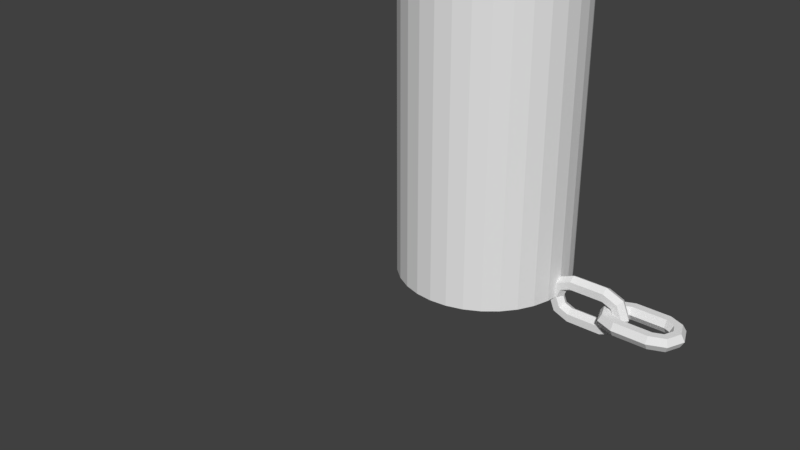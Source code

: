 # Source: cerco01.blend  (saved by Blender 2.79.0; exported with 4.5.12 LTS)
import bpy
from mathutils import Matrix  # noqa: F401  (used for matrix-valued properties, if any)

bpy.ops.wm.read_factory_settings(use_empty=True)
scene = bpy.context.scene
scene.name = 'Scene'

# ---- collections
col_collection_1 = bpy.data.collections.new('Collection 1'); scene.collection.children.link(col_collection_1)

# ---- world
world_world = bpy.data.worlds.new('World'); scene.world = world_world
world_world.color = (0.05088, 0.05088, 0.05088)
world_world.use_sun_shadow = False
world_world.sun_shadow_jitter_overblur = 0.0
world_world.cycles.sampling_method = 'MANUAL'

# ---- meshes
me_torus_002 = bpy.data.meshes.new('Torus.002')
me_torus_002.from_pydata([(1.45, -1.0, 0.0), (1.225, -1.0, 0.3897), (0.775, -1.0, 0.3897), (0.55, -1.0, 5.511e-17), (0.775, -1.0, -0.3897), (1.225, -1.0, -0.3897), (-1.45, -1.0, 0.0), (-1.225, -1.0, 0.3897), (-0.775, -1.0, 0.3897), (-0.55, -1.0, 5.511e-17), (-0.775, -1.0, -0.3897), (-1.225, -1.0, -0.3897), (-1.025, -2.025, 0.0), (-0.8662, -1.866, 0.3897), (-0.548, -1.548, 0.3897), (-0.3889, -1.389, 5.511e-17), (-0.548, -1.548, -0.3897), (-0.8662, -1.866, -0.3897), (1.095e-07, -2.45, 0.0), (9.248e-08, -2.225, 0.3897), (5.851e-08, -1.775, 0.3897), (4.152e-08, -1.55, 5.511e-17), (5.851e-08, -1.775, -0.3897), (9.248e-08, -2.225, -0.3897), (1.025, -2.025, 0.0), (0.8662, -1.866, 0.3897), (0.548, -1.548, 0.3897), (0.3889, -1.389, 5.511e-17), (0.548, -1.548, -0.3897), (0.8662, -1.866, -0.3897), (1.45, 1.0, 0.0), (1.225, 1.0, 0.3897), (0.775, 1.0, 0.3897), (0.55, 1.0, 5.511e-17), (0.775, 1.0, -0.3897), (1.225, 1.0, -0.3897), (1.025, 2.025, 0.0), (0.8662, 1.866, 0.3897), (0.548, 1.548, 0.3897), (0.3889, 1.389, 5.511e-17), (0.548, 1.548, -0.3897), (0.8662, 1.866, -0.3897), (1.095e-07, 2.45, 0.0), (9.248e-08, 2.225, 0.3897), (5.851e-08, 1.775, 0.3897), (4.152e-08, 1.55, 5.511e-17), (5.851e-08, 1.775, -0.3897), (9.248e-08, 2.225, -0.3897), (-1.025, 2.025, 0.0), (-0.8662, 1.866, 0.3897), (-0.548, 1.548, 0.3897), (-0.3889, 1.389, 5.511e-17), (-0.548, 1.548, -0.3897), (-0.8662, 1.866, -0.3897), (-1.45, 1.0, 0.0), (-1.225, 1.0, 0.3897), (-0.775, 1.0, 0.3897), (-0.55, 1.0, 5.511e-17), (-0.775, 1.0, -0.3897), (-1.225, 1.0, -0.3897)], [], [(8, 56, 55, 7), (9, 57, 56, 8), (10, 58, 57, 9), (11, 59, 58, 10), (6, 54, 59, 11), (7, 55, 54, 6), (2, 32, 33, 3), (1, 31, 32, 2), (0, 30, 31, 1), (5, 35, 30, 0), (4, 34, 35, 5), (3, 33, 34, 4), (6, 12, 13, 7), (7, 13, 14, 8), (8, 14, 15, 9), (9, 15, 16, 10), (10, 16, 17, 11), (11, 17, 12, 6), (12, 18, 19, 13), (13, 19, 20, 14), (14, 20, 21, 15), (15, 21, 22, 16), (16, 22, 23, 17), (17, 23, 18, 12), (18, 24, 25, 19), (19, 25, 26, 20), (20, 26, 27, 21), (21, 27, 28, 22), (22, 28, 29, 23), (23, 29, 24, 18), (24, 0, 1, 25), (25, 1, 2, 26), (26, 2, 3, 27), (27, 3, 4, 28), (28, 4, 5, 29), (29, 5, 0, 24), (30, 36, 37, 31), (31, 37, 38, 32), (32, 38, 39, 33), (33, 39, 40, 34), (34, 40, 41, 35), (35, 41, 36, 30), (36, 42, 43, 37), (37, 43, 44, 38), (38, 44, 45, 39), (39, 45, 46, 40), (40, 46, 47, 41), (41, 47, 42, 36), (42, 48, 49, 43), (43, 49, 50, 44), (44, 50, 51, 45), (45, 51, 52, 46), (46, 52, 53, 47), (47, 53, 48, 42), (48, 54, 55, 49), (49, 55, 56, 50), (50, 56, 57, 51), (51, 57, 58, 52), (52, 58, 59, 53), (53, 59, 54, 48)])
me_torus_002.use_remesh_preserve_volume = False
me_torus_002.use_remesh_preserve_attributes = False
me_torus_002.use_mirror_vertex_groups = False
me_torus_002.update()
me_torus_001 = bpy.data.meshes.new('Torus.001')
me_torus_001.from_pydata([(1.25, 0.0, 0.0), (1.177, 0.0, 0.1768), (1.0, 0.0, 0.25), (0.8232, 0.0, 0.1768), (0.75, 0.0, 3.062e-17), (0.8232, 0.0, -0.1768), (1.0, 0.0, -0.25), (1.177, 0.0, -0.1768), (1.083, 0.625, 0.0), (1.019, 0.5884, 0.1768), (0.866, 0.5, 0.25), (0.7129, 0.4116, 0.1768), (0.6495, 0.375, 3.062e-17), (0.7129, 0.4116, -0.1768), (0.866, 0.5, -0.25), (1.019, 0.5884, -0.1768), (0.625, 1.083, 0.0), (0.5884, 1.019, 0.1768), (0.5, 0.866, 0.25), (0.4116, 0.7129, 0.1768), (0.375, 0.6495, 3.062e-17), (0.4116, 0.7129, -0.1768), (0.5, 0.866, -0.25), (0.5884, 1.019, -0.1768), (9.437e-08, 1.25, 0.0), (8.884e-08, 1.177, 0.1768), (7.55e-08, 1.0, 0.25), (6.215e-08, 0.8232, 0.1768), (5.662e-08, 0.75, 3.062e-17), (6.215e-08, 0.8232, -0.1768), (7.55e-08, 1.0, -0.25), (8.884e-08, 1.177, -0.1768), (-0.7346, 1.046, 6.633e-10), (-0.698, 0.9825, 0.1768), (-0.6096, 0.8294, 0.25), (-0.5213, 0.6763, 0.1768), (-0.4846, 0.6129, 6.633e-10), (-0.5213, 0.6763, -0.1768), (-0.6096, 0.8294, -0.25), (-0.698, 0.9825, -0.1768), (-1.103, 0.6185, -9.495e-11), (-1.043, 0.5764, 0.1768), (-0.8986, 0.4747, 0.25), (-0.754, 0.373, 0.1768), (-0.6941, 0.3309, -2.498e-09), (-0.754, 0.373, -0.1768), (-0.8986, 0.4747, -0.25), (-1.043, 0.5764, -0.1768), (-1.019, -0.7456, -1.265e-08), (-0.9555, -0.709, 0.1768), (-0.8024, -0.6206, 0.25), (-0.6494, -0.5322, 0.1768), (-0.5859, -0.4956, -1.265e-08), (-0.6494, -0.5322, -0.1768), (-0.8024, -0.6206, -0.25), (-0.9555, -0.709, -0.1768), (-0.625, -1.083, 0.0), (-0.5884, -1.019, 0.1768), (-0.5, -0.866, 0.25), (-0.4116, -0.7129, 0.1768), (-0.375, -0.6495, 3.062e-17), (-0.4116, -0.7129, -0.1768), (-0.5, -0.866, -0.25), (-0.5884, -1.019, -0.1768), (9.437e-08, -1.25, 0.0), (8.884e-08, -1.177, 0.1768), (7.55e-08, -1.0, 0.25), (6.215e-08, -0.8232, 0.1768), (5.662e-08, -0.75, 3.062e-17), (6.215e-08, -0.8232, -0.1768), (7.55e-08, -1.0, -0.25), (8.884e-08, -1.177, -0.1768), (0.625, -1.083, 0.0), (0.5884, -1.019, 0.1768), (0.5, -0.866, 0.25), (0.4116, -0.7129, 0.1768), (0.375, -0.6495, 3.062e-17), (0.4116, -0.7129, -0.1768), (0.5, -0.866, -0.25), (0.5884, -1.019, -0.1768), (1.083, -0.625, 0.0), (1.019, -0.5884, 0.1768), (0.866, -0.5, 0.25), (0.7129, -0.4116, 0.1768), (0.6495, -0.375, 3.062e-17), (0.7129, -0.4116, -0.1768), (0.866, -0.5, -0.25), (1.019, -0.5884, -0.1768), (-1.083, -0.5663, 5.844e-09), (-1.016, -0.5485, 0.169), (-0.852, -0.5055, 0.2391), (-0.6886, -0.4625, 0.169), (-0.6209, -0.4447, -5.945e-09), (-0.6886, -0.4625, -0.169), (-0.852, -0.5055, -0.2391), (-1.016, -0.5485, -0.169)], [], [(0, 8, 9, 1), (1, 9, 10, 2), (2, 10, 11, 3), (3, 11, 12, 4), (4, 12, 13, 5), (5, 13, 14, 6), (6, 14, 15, 7), (7, 15, 8, 0), (8, 16, 17, 9), (9, 17, 18, 10), (10, 18, 19, 11), (11, 19, 20, 12), (12, 20, 21, 13), (13, 21, 22, 14), (14, 22, 23, 15), (15, 23, 16, 8), (16, 24, 25, 17), (17, 25, 26, 18), (18, 26, 27, 19), (19, 27, 28, 20), (20, 28, 29, 21), (21, 29, 30, 22), (22, 30, 31, 23), (23, 31, 24, 16), (24, 32, 33, 25), (25, 33, 34, 26), (26, 34, 35, 27), (27, 35, 36, 28), (28, 36, 37, 29), (29, 37, 38, 30), (30, 38, 39, 31), (31, 39, 32, 24), (32, 40, 41, 33), (33, 41, 42, 34), (34, 42, 43, 35), (35, 43, 44, 36), (36, 44, 45, 37), (37, 45, 46, 38), (38, 46, 47, 39), (39, 47, 40, 32), (48, 56, 57, 49), (49, 57, 58, 50), (50, 58, 59, 51), (51, 59, 60, 52), (52, 60, 61, 53), (53, 61, 62, 54), (54, 62, 63, 55), (55, 63, 56, 48), (56, 64, 65, 57), (57, 65, 66, 58), (58, 66, 67, 59), (59, 67, 68, 60), (60, 68, 69, 61), (61, 69, 70, 62), (62, 70, 71, 63), (63, 71, 64, 56), (64, 72, 73, 65), (65, 73, 74, 66), (66, 74, 75, 67), (67, 75, 76, 68), (68, 76, 77, 69), (69, 77, 78, 70), (70, 78, 79, 71), (71, 79, 72, 64), (72, 80, 81, 73), (73, 81, 82, 74), (74, 82, 83, 75), (75, 83, 84, 76), (76, 84, 85, 77), (77, 85, 86, 78), (78, 86, 87, 79), (79, 87, 80, 72), (80, 0, 1, 81), (81, 1, 2, 82), (82, 2, 3, 83), (83, 3, 4, 84), (84, 4, 5, 85), (85, 5, 6, 86), (86, 6, 7, 87), (87, 7, 0, 80), (50, 51, 91, 90), (54, 55, 95, 94), (48, 49, 89, 88), (53, 54, 94, 93), (55, 48, 88, 95), (51, 52, 92, 91), (49, 50, 90, 89), (52, 53, 93, 92)])
me_torus_001.use_remesh_preserve_volume = False
me_torus_001.use_remesh_preserve_attributes = False
me_torus_001.use_mirror_vertex_groups = False
me_torus_001.update()
me_torus = bpy.data.meshes.new('Torus')
me_torus.from_pydata([(1.25, 0.0, 0.0), (1.177, 0.0, 0.1768), (1.0, 0.0, 0.25), (0.8232, 0.0, 0.1768), (0.75, 0.0, 3.062e-17), (0.8232, 0.0, -0.1768), (1.0, 0.0, -0.25), (1.177, 0.0, -0.1768), (1.083, 0.625, 0.0), (1.019, 0.5884, 0.1768), (0.866, 0.5, 0.25), (0.7129, 0.4116, 0.1768), (0.6495, 0.375, 3.062e-17), (0.7129, 0.4116, -0.1768), (0.866, 0.5, -0.25), (1.019, 0.5884, -0.1768), (0.625, 1.083, 0.0), (0.5884, 1.019, 0.1768), (0.5, 0.866, 0.25), (0.4116, 0.7129, 0.1768), (0.375, 0.6495, 3.062e-17), (0.4116, 0.7129, -0.1768), (0.5, 0.866, -0.25), (0.5884, 1.019, -0.1768), (9.437e-08, 1.25, 0.0), (8.884e-08, 1.177, 0.1768), (7.55e-08, 1.0, 0.25), (6.215e-08, 0.8232, 0.1768), (5.662e-08, 0.75, 3.062e-17), (6.215e-08, 0.8232, -0.1768), (7.55e-08, 1.0, -0.25), (8.884e-08, 1.177, -0.1768), (-0.7346, 1.046, 6.633e-10), (-0.698, 0.9825, 0.1768), (-0.6096, 0.8294, 0.25), (-0.5213, 0.6763, 0.1768), (-0.4846, 0.6129, 6.633e-10), (-0.5213, 0.6763, -0.1768), (-0.6096, 0.8294, -0.25), (-0.698, 0.9825, -0.1768), (-1.103, 0.6185, -9.495e-11), (-1.043, 0.5764, 0.1768), (-0.8986, 0.4747, 0.25), (-0.754, 0.373, 0.1768), (-0.6941, 0.3309, -2.498e-09), (-0.754, 0.373, -0.1768), (-0.8986, 0.4747, -0.25), (-1.043, 0.5764, -0.1768), (-1.019, -0.7456, -1.265e-08), (-0.9555, -0.709, 0.1768), (-0.8024, -0.6206, 0.25), (-0.6494, -0.5322, 0.1768), (-0.5859, -0.4956, -1.265e-08), (-0.6494, -0.5322, -0.1768), (-0.8024, -0.6206, -0.25), (-0.9555, -0.709, -0.1768), (-0.625, -1.083, 0.0), (-0.5884, -1.019, 0.1768), (-0.5, -0.866, 0.25), (-0.4116, -0.7129, 0.1768), (-0.375, -0.6495, 3.062e-17), (-0.4116, -0.7129, -0.1768), (-0.5, -0.866, -0.25), (-0.5884, -1.019, -0.1768), (9.437e-08, -1.25, 0.0), (8.884e-08, -1.177, 0.1768), (7.55e-08, -1.0, 0.25), (6.215e-08, -0.8232, 0.1768), (5.662e-08, -0.75, 3.062e-17), (6.215e-08, -0.8232, -0.1768), (7.55e-08, -1.0, -0.25), (8.884e-08, -1.177, -0.1768), (0.625, -1.083, 0.0), (0.5884, -1.019, 0.1768), (0.5, -0.866, 0.25), (0.4116, -0.7129, 0.1768), (0.375, -0.6495, 3.062e-17), (0.4116, -0.7129, -0.1768), (0.5, -0.866, -0.25), (0.5884, -1.019, -0.1768), (1.083, -0.625, 0.0), (1.019, -0.5884, 0.1768), (0.866, -0.5, 0.25), (0.7129, -0.4116, 0.1768), (0.6495, -0.375, 3.062e-17), (0.7129, -0.4116, -0.1768), (0.866, -0.5, -0.25), (1.019, -0.5884, -0.1768), (-1.083, -0.5663, 5.844e-09), (-1.016, -0.5485, 0.169), (-0.852, -0.5055, 0.2391), (-0.6886, -0.4625, 0.169), (-0.6209, -0.4447, -5.945e-09), (-0.6886, -0.4625, -0.169), (-0.852, -0.5055, -0.2391), (-1.016, -0.5485, -0.169)], [], [(0, 8, 9, 1), (1, 9, 10, 2), (2, 10, 11, 3), (3, 11, 12, 4), (4, 12, 13, 5), (5, 13, 14, 6), (6, 14, 15, 7), (7, 15, 8, 0), (8, 16, 17, 9), (9, 17, 18, 10), (10, 18, 19, 11), (11, 19, 20, 12), (12, 20, 21, 13), (13, 21, 22, 14), (14, 22, 23, 15), (15, 23, 16, 8), (16, 24, 25, 17), (17, 25, 26, 18), (18, 26, 27, 19), (19, 27, 28, 20), (20, 28, 29, 21), (21, 29, 30, 22), (22, 30, 31, 23), (23, 31, 24, 16), (24, 32, 33, 25), (25, 33, 34, 26), (26, 34, 35, 27), (27, 35, 36, 28), (28, 36, 37, 29), (29, 37, 38, 30), (30, 38, 39, 31), (31, 39, 32, 24), (32, 40, 41, 33), (33, 41, 42, 34), (34, 42, 43, 35), (35, 43, 44, 36), (36, 44, 45, 37), (37, 45, 46, 38), (38, 46, 47, 39), (39, 47, 40, 32), (48, 56, 57, 49), (49, 57, 58, 50), (50, 58, 59, 51), (51, 59, 60, 52), (52, 60, 61, 53), (53, 61, 62, 54), (54, 62, 63, 55), (55, 63, 56, 48), (56, 64, 65, 57), (57, 65, 66, 58), (58, 66, 67, 59), (59, 67, 68, 60), (60, 68, 69, 61), (61, 69, 70, 62), (62, 70, 71, 63), (63, 71, 64, 56), (64, 72, 73, 65), (65, 73, 74, 66), (66, 74, 75, 67), (67, 75, 76, 68), (68, 76, 77, 69), (69, 77, 78, 70), (70, 78, 79, 71), (71, 79, 72, 64), (72, 80, 81, 73), (73, 81, 82, 74), (74, 82, 83, 75), (75, 83, 84, 76), (76, 84, 85, 77), (77, 85, 86, 78), (78, 86, 87, 79), (79, 87, 80, 72), (80, 0, 1, 81), (81, 1, 2, 82), (82, 2, 3, 83), (83, 3, 4, 84), (84, 4, 5, 85), (85, 5, 6, 86), (86, 6, 7, 87), (87, 7, 0, 80), (50, 51, 91, 90), (54, 55, 95, 94), (48, 49, 89, 88), (53, 54, 94, 93), (55, 48, 88, 95), (51, 52, 92, 91), (49, 50, 90, 89), (52, 53, 93, 92)])
me_torus.use_remesh_preserve_volume = False
me_torus.use_remesh_preserve_attributes = False
me_torus.use_mirror_vertex_groups = False
me_torus.update()
me_cylinder = bpy.data.meshes.new('Cylinder')
me_cylinder.from_pydata([(0.0, 1.0, -1.0), (0.0, 1.0, 1.0), (0.1951, 0.9808, -1.0), (0.1951, 0.9808, 1.0), (0.3827, 0.9239, -1.0), (0.3827, 0.9239, 1.0), (0.5556, 0.8315, -1.0), (0.5556, 0.8315, 1.0), (0.7071, 0.7071, -1.0), (0.7071, 0.7071, 1.0), (0.8315, 0.5556, -1.0), (0.8315, 0.5556, 1.0), (0.9239, 0.3827, -1.0), (0.9239, 0.3827, 1.0), (0.9808, 0.1951, -1.0), (0.9808, 0.1951, 1.0), (1.0, 7.55e-08, -1.0), (1.0, 7.55e-08, 1.0), (0.9808, -0.1951, -1.0), (0.9808, -0.1951, 1.0), (0.9239, -0.3827, -1.0), (0.9239, -0.3827, 1.0), (0.8315, -0.5556, -1.0), (0.8315, -0.5556, 1.0), (0.7071, -0.7071, -1.0), (0.7071, -0.7071, 1.0), (0.5556, -0.8315, -1.0), (0.5556, -0.8315, 1.0), (0.3827, -0.9239, -1.0), (0.3827, -0.9239, 1.0), (0.1951, -0.9808, -1.0), (0.1951, -0.9808, 1.0), (-3.258e-07, -1.0, -1.0), (-3.258e-07, -1.0, 1.0), (-0.1951, -0.9808, -1.0), (-0.1951, -0.9808, 1.0), (-0.3827, -0.9239, -1.0), (-0.3827, -0.9239, 1.0), (-0.5556, -0.8315, -1.0), (-0.5556, -0.8315, 1.0), (-0.7071, -0.7071, -1.0), (-0.7071, -0.7071, 1.0), (-0.8315, -0.5556, -1.0), (-0.8315, -0.5556, 1.0), (-0.9239, -0.3827, -1.0), (-0.9239, -0.3827, 1.0), (-0.9808, -0.1951, -1.0), (-0.9808, -0.1951, 1.0), (-1.0, 9.656e-07, -1.0), (-1.0, 9.656e-07, 1.0), (-0.9808, 0.1951, -1.0), (-0.9808, 0.1951, 1.0), (-0.9239, 0.3827, -1.0), (-0.9239, 0.3827, 1.0), (-0.8315, 0.5556, -1.0), (-0.8315, 0.5556, 1.0), (-0.7071, 0.7071, -1.0), (-0.7071, 0.7071, 1.0), (-0.5556, 0.8315, -1.0), (-0.5556, 0.8315, 1.0), (-0.3827, 0.9239, -1.0), (-0.3827, 0.9239, 1.0), (-0.1951, 0.9808, -1.0), (-0.1951, 0.9808, 1.0), (0.2387, 1.2, 1.0), (-2.654e-08, 1.224, 1.0), (0.4682, 1.13, 1.0), (0.6798, 1.017, 1.0), (0.8652, 0.8652, 1.0), (1.017, 0.6798, 1.0), (1.13, 0.4682, 1.0), (1.2, 0.2387, 1.0), (1.224, 2.867e-08, 1.0), (1.2, -0.2387, 1.0), (1.13, -0.4682, 1.0), (1.017, -0.6798, 1.0), (0.8652, -0.8652, 1.0), (0.6798, -1.017, 1.0), (0.4682, -1.13, 1.0), (0.2387, -1.2, 1.0), (-4.252e-07, -1.224, 1.0), (-0.2387, -1.2, 1.0), (-0.4682, -1.13, 1.0), (-0.6798, -1.017, 1.0), (-0.8652, -0.8652, 1.0), (-1.017, -0.6798, 1.0), (-1.13, -0.4682, 1.0), (-1.2, -0.2387, 1.0), (-1.224, 1.118e-06, 1.0), (-1.2, 0.2387, 1.0), (-1.13, 0.4682, 1.0), (-1.017, 0.6798, 1.0), (-0.8652, 0.8652, 1.0), (-0.6798, 1.017, 1.0), (-0.4682, 1.13, 1.0), (-0.2387, 1.2, 1.0), (0.2387, 1.2, 1.04), (-1.924e-08, 1.224, 1.04), (0.4682, 1.13, 1.04), (0.6798, 1.017, 1.04), (0.8652, 0.8652, 1.04), (1.017, 0.6798, 1.04), (1.13, 0.4682, 1.04), (1.2, 0.2387, 1.04), (1.224, 2.867e-08, 1.04), (1.2, -0.2387, 1.04), (1.13, -0.4682, 1.04), (1.017, -0.6798, 1.04), (0.8652, -0.8652, 1.04), (0.6798, -1.017, 1.04), (0.4682, -1.13, 1.04), (0.2387, -1.2, 1.04), (-4.179e-07, -1.224, 1.04), (-0.2387, -1.2, 1.04), (-0.4682, -1.13, 1.04), (-0.6798, -1.017, 1.04), (-0.8652, -0.8652, 1.04), (-1.017, -0.6798, 1.04), (-1.13, -0.4682, 1.04), (-1.2, -0.2387, 1.04), (-1.224, 1.118e-06, 1.04), (-1.2, 0.2387, 1.04), (-1.13, 0.4682, 1.04), (-1.017, 0.6798, 1.04), (-0.8652, 0.8652, 1.04), (-0.6798, 1.017, 1.04), (-0.4682, 1.13, 1.04), (-0.2387, 1.2, 1.04), (0.2231, 1.122, 1.059), (-5.16e-08, 1.144, 1.059), (0.4377, 1.057, 1.059), (0.6354, 0.951, 1.059), (0.8087, 0.8087, 1.059), (0.951, 0.6354, 1.059), (1.057, 0.4377, 1.059), (1.122, 0.2231, 1.059), (1.144, 4.203e-08, 1.059), (1.122, -0.2231, 1.059), (1.057, -0.4377, 1.059), (0.951, -0.6354, 1.059), (0.8087, -0.8087, 1.059), (0.6354, -0.951, 1.059), (0.4377, -1.057, 1.059), (0.2231, -1.122, 1.059), (-4.243e-07, -1.144, 1.059), (-0.2231, -1.122, 1.059), (-0.4377, -1.057, 1.059), (-0.6354, -0.951, 1.059), (-0.8087, -0.8087, 1.059), (-0.951, -0.6354, 1.059), (-1.057, -0.4377, 1.059), (-1.122, -0.2231, 1.059), (-1.144, 1.06e-06, 1.059), (-1.122, 0.2231, 1.059), (-1.057, 0.4377, 1.059), (-0.951, 0.6354, 1.059), (-0.8087, 0.8087, 1.059), (-0.6354, 0.951, 1.059), (-0.4377, 1.057, 1.059), (-0.2231, 1.122, 1.059), (0.1899, 0.9545, 1.076), (-2.551e-08, 0.9732, 1.076), (0.3724, 0.8991, 1.076), (0.5407, 0.8092, 1.076), (0.6881, 0.6881, 1.076), (0.8092, 0.5407, 1.076), (0.8991, 0.3724, 1.076), (0.9545, 0.1899, 1.076), (0.9732, 8.434e-08, 1.076), (0.9545, -0.1899, 1.076), (0.8991, -0.3724, 1.076), (0.8092, -0.5407, 1.076), (0.6881, -0.6881, 1.076), (0.5407, -0.8092, 1.076), (0.3724, -0.8991, 1.076), (0.1899, -0.9545, 1.076), (-3.426e-07, -0.9732, 1.076), (-0.1899, -0.9545, 1.076), (-0.3724, -0.8991, 1.076), (-0.5407, -0.8092, 1.076), (-0.6881, -0.6881, 1.076), (-0.8092, -0.5407, 1.076), (-0.8991, -0.3724, 1.076), (-0.9545, -0.1899, 1.076), (-0.9732, 9.506e-07, 1.076), (-0.9545, 0.1899, 1.076), (-0.8991, 0.3724, 1.076), (-0.8092, 0.5407, 1.076), (-0.6881, 0.6881, 1.076), (-0.5407, 0.8092, 1.076), (-0.3724, 0.8991, 1.076), (-0.1899, 0.9545, 1.076), (0.1899, 0.9545, 1.106), (4.853e-09, 0.9732, 1.106), (0.3724, 0.8991, 1.106), (0.5407, 0.8092, 1.106), (0.6881, 0.6881, 1.106), (0.8092, 0.5407, 1.106), (0.8991, 0.3724, 1.106), (0.9545, 0.1899, 1.106), (0.9732, 8.434e-08, 1.106), (0.9545, -0.1899, 1.106), (0.8991, -0.3724, 1.106), (0.8092, -0.5407, 1.106), (0.6881, -0.6881, 1.106), (0.5407, -0.8092, 1.106), (0.3724, -0.8991, 1.106), (0.1899, -0.9545, 1.106), (-3.122e-07, -0.9732, 1.106), (-0.1899, -0.9545, 1.106), (-0.3724, -0.8991, 1.106), (-0.5407, -0.8092, 1.106), (-0.6881, -0.6881, 1.106), (-0.8092, -0.5407, 1.106), (-0.8991, -0.3724, 1.106), (-0.9545, -0.1899, 1.106), (-0.9732, 9.506e-07, 1.106), (-0.9545, 0.1899, 1.106), (-0.8991, 0.3724, 1.106), (-0.8092, 0.5407, 1.106), (-0.6881, 0.6881, 1.106), (-0.5407, 0.8092, 1.106), (-0.3724, 0.8991, 1.106), (-0.1899, 0.9545, 1.106), (0.1716, 0.8626, 1.116), (3.504e-08, 0.8795, 1.116), (0.3366, 0.8125, 1.116), (0.4886, 0.7313, 1.116), (0.6219, 0.6219, 1.116), (0.7313, 0.4886, 1.116), (0.8125, 0.3366, 1.116), (0.8626, 0.1716, 1.116), (0.8795, 1.047e-07, 1.116), (0.8626, -0.1716, 1.116), (0.8125, -0.3366, 1.116), (0.7313, -0.4886, 1.116), (0.6219, -0.6219, 1.116), (0.4886, -0.7313, 1.116), (0.3366, -0.8125, 1.116), (0.1716, -0.8626, 1.116), (-2.515e-07, -0.8795, 1.116), (-0.1716, -0.8626, 1.116), (-0.3366, -0.8125, 1.116), (-0.4886, -0.7313, 1.116), (-0.6219, -0.6219, 1.116), (-0.7313, -0.4886, 1.116), (-0.8125, -0.3366, 1.116), (-0.8626, -0.1716, 1.116), (-0.8795, 8.875e-07, 1.116), (-0.8626, 0.1716, 1.116), (-0.8125, 0.3366, 1.116), (-0.7313, 0.4886, 1.116), (-0.6219, 0.6219, 1.116), (-0.4886, 0.7313, 1.116), (-0.3366, 0.8125, 1.116), (-0.1716, 0.8626, 1.116), (0.1563, 0.7857, 1.116), (4.619e-08, 0.8011, 1.116), (0.3066, 0.7401, 1.116), (0.4451, 0.6661, 1.116), (0.5665, 0.5665, 1.116), (0.6661, 0.4451, 1.116), (0.7401, 0.3066, 1.116), (0.7857, 0.1563, 1.116), (0.8011, 1.237e-07, 1.116), (0.7857, -0.1563, 1.116), (0.7401, -0.3066, 1.116), (0.6661, -0.4451, 1.116), (0.5665, -0.5665, 1.116), (0.4451, -0.6661, 1.116), (0.3066, -0.7401, 1.116), (0.1563, -0.7857, 1.116), (-2.148e-07, -0.8011, 1.116), (-0.1563, -0.7857, 1.116), (-0.3066, -0.7401, 1.116), (-0.4451, -0.6661, 1.116), (-0.5665, -0.5665, 1.116), (-0.6661, -0.4451, 1.116), (-0.7401, -0.3066, 1.116), (-0.7857, -0.1563, 1.116), (-0.8011, 8.368e-07, 1.116), (-0.7857, 0.1563, 1.116), (-0.7401, 0.3066, 1.116), (-0.6661, 0.4451, 1.116), (-0.5665, 0.5665, 1.116), (-0.4451, 0.6661, 1.116), (-0.3066, 0.7401, 1.116), (-0.1563, 0.7857, 1.116), (0.1433, 0.7202, 1.112), (5.65e-08, 0.7343, 1.112), (0.281, 0.6784, 1.112), (0.408, 0.6106, 1.112), (0.5193, 0.5193, 1.112), (0.6106, 0.408, 1.112), (0.6784, 0.281, 1.112), (0.7202, 0.1433, 1.112), (0.7343, 1.378e-07, 1.112), (0.7202, -0.1433, 1.112), (0.6784, -0.281, 1.112), (0.6106, -0.408, 1.112), (0.5193, -0.5193, 1.112), (0.408, -0.6106, 1.112), (0.281, -0.6784, 1.112), (0.1433, -0.7202, 1.112), (-1.828e-07, -0.7343, 1.112), (-0.1433, -0.7202, 1.112), (-0.281, -0.6784, 1.112), (-0.408, -0.6106, 1.112), (-0.5193, -0.5193, 1.112), (-0.6106, -0.408, 1.112), (-0.6784, -0.281, 1.112), (-0.7202, -0.1433, 1.112), (-0.7343, 7.914e-07, 1.112), (-0.7202, 0.1433, 1.112), (-0.6784, 0.281, 1.112), (-0.6106, 0.408, 1.112), (-0.5193, 0.5193, 1.112), (-0.408, 0.6106, 1.112), (-0.281, 0.6784, 1.112), (-0.1433, 0.7202, 1.112), (0.1352, 0.6795, 1.125), (6.195e-08, 0.6928, 1.125), (0.2651, 0.6401, 1.125), (0.3849, 0.5761, 1.125), (0.4899, 0.4899, 1.125), (0.5761, 0.3849, 1.125), (0.6401, 0.2651, 1.125), (0.6795, 0.1352, 1.125), (0.6928, 1.462e-07, 1.125), (0.6795, -0.1352, 1.125), (0.6401, -0.2651, 1.125), (0.5761, -0.3849, 1.125), (0.4899, -0.4899, 1.125), (0.3849, -0.5761, 1.125), (0.2651, -0.6401, 1.125), (0.1352, -0.6795, 1.125), (-1.638e-07, -0.6928, 1.125), (-0.1352, -0.6795, 1.125), (-0.2651, -0.6401, 1.125), (-0.3849, -0.5761, 1.125), (-0.4899, -0.4899, 1.125), (-0.5761, -0.3849, 1.125), (-0.6401, -0.2651, 1.125), (-0.6795, -0.1352, 1.125), (-0.6928, 7.629e-07, 1.125), (-0.6795, 0.1352, 1.125), (-0.6401, 0.2651, 1.125), (-0.5761, 0.3849, 1.125), (-0.4899, 0.4899, 1.125), (-0.3849, 0.5761, 1.125), (-0.2651, 0.6401, 1.125), (-0.1352, 0.6795, 1.125), (0.1352, 0.6795, 1.165), (2.341e-09, 0.6928, 1.165), (0.2651, 0.6401, 1.165), (0.3849, 0.5761, 1.165), (0.4899, 0.4899, 1.165), (0.5761, 0.3849, 1.165), (0.6401, 0.2651, 1.165), (0.6795, 0.1352, 1.165), (0.6928, 1.462e-07, 1.165), (0.6795, -0.1352, 1.165), (0.6401, -0.2651, 1.165), (0.5761, -0.3849, 1.165), (0.4899, -0.4899, 1.165), (0.3849, -0.5761, 1.165), (0.2651, -0.6401, 1.165), (0.1352, -0.6795, 1.165), (-2.234e-07, -0.6928, 1.165), (-0.1352, -0.6795, 1.165), (-0.2651, -0.6401, 1.165), (-0.3849, -0.5761, 1.165), (-0.4899, -0.4899, 1.165), (-0.5761, -0.3849, 1.165), (-0.6401, -0.2651, 1.165), (-0.6795, -0.1352, 1.165), (-0.6928, 7.629e-07, 1.165), (-0.6795, 0.1352, 1.165), (-0.6401, 0.2651, 1.165), (-0.5761, 0.3849, 1.165), (-0.4899, 0.4899, 1.165), (-0.3849, 0.5761, 1.165), (-0.2651, 0.6401, 1.165), (-0.1352, 0.6795, 1.165), (0.1442, 0.7248, 1.17), (1.749e-08, 0.739, 1.17), (0.2828, 0.6828, 1.17), (0.4106, 0.6145, 1.17), (0.5226, 0.5226, 1.17), (0.6145, 0.4106, 1.17), (0.6828, 0.2828, 1.17), (0.7248, 0.1442, 1.17), (0.739, 1.36e-07, 1.17), (0.7248, -0.1442, 1.17), (0.6828, -0.2828, 1.17), (0.6145, -0.4106, 1.17), (0.5226, -0.5226, 1.17), (0.4106, -0.6145, 1.17), (0.2828, -0.6828, 1.17), (0.1442, -0.7248, 1.17), (-2.233e-07, -0.739, 1.17), (-0.1442, -0.7248, 1.17), (-0.2828, -0.6828, 1.17), (-0.4106, -0.6145, 1.17), (-0.5226, -0.5226, 1.17), (-0.6145, -0.4106, 1.17), (-0.6828, -0.2828, 1.17), (-0.7248, -0.1442, 1.17), (-0.739, 7.938e-07, 1.17), (-0.7248, 0.1442, 1.17), (-0.6828, 0.2828, 1.17), (-0.6145, 0.4106, 1.17), (-0.5226, 0.5226, 1.17), (-0.4106, 0.6145, 1.17), (-0.2828, 0.6828, 1.17), (-0.1442, 0.7248, 1.17), (0.1545, 0.7769, 1.18), (1.768e-09, 0.7921, 1.18), (0.3031, 0.7318, 1.18), (0.4401, 0.6586, 1.18), (0.5601, 0.5601, 1.18), (0.6586, 0.4401, 1.18), (0.7318, 0.3031, 1.18), (0.7769, 0.1545, 1.18), (0.7921, 1.269e-07, 1.18), (0.7769, -0.1545, 1.18), (0.7318, -0.3031, 1.18), (0.6586, -0.4401, 1.18), (0.5601, -0.5601, 1.18), (0.4401, -0.6586, 1.18), (0.3031, -0.7318, 1.18), (0.1545, -0.7769, 1.18), (-2.563e-07, -0.7921, 1.18), (-0.1545, -0.7769, 1.18), (-0.3031, -0.7318, 1.18), (-0.4401, -0.6586, 1.18), (-0.5601, -0.5601, 1.18), (-0.6586, -0.4401, 1.18), (-0.7318, -0.3031, 1.18), (-0.7769, -0.1545, 1.18), (-0.7921, 8.32e-07, 1.18), (-0.7769, 0.1545, 1.18), (-0.7318, 0.3031, 1.18), (-0.6586, 0.4401, 1.18), (-0.5601, 0.5601, 1.18), (-0.4401, 0.6586, 1.18), (-0.3031, 0.7318, 1.18), (-0.1545, 0.7769, 1.18), (0.1574, 0.7914, 1.188), (2.888e-08, 0.8069, 1.188), (0.3088, 0.7455, 1.188), (0.4483, 0.6709, 1.188), (0.5706, 0.5706, 1.188), (0.6709, 0.4483, 1.188), (0.7455, 0.3088, 1.188), (0.7914, 0.1574, 1.188), (0.8069, 1.241e-07, 1.188), (0.7914, -0.1574, 1.188), (0.7455, -0.3088, 1.188), (0.6709, -0.4483, 1.188), (0.5706, -0.5706, 1.188), (0.4483, -0.6709, 1.188), (0.3088, -0.7455, 1.188), (0.1574, -0.7914, 1.188), (-2.34e-07, -0.8069, 1.188), (-0.1574, -0.7914, 1.188), (-0.3088, -0.7455, 1.188), (-0.4483, -0.6709, 1.188), (-0.5706, -0.5706, 1.188), (-0.6709, -0.4483, 1.188), (-0.7455, -0.3088, 1.188), (-0.7914, -0.1574, 1.188), (-0.8069, 8.423e-07, 1.188), (-0.7914, 0.1574, 1.188), (-0.7455, 0.3088, 1.188), (-0.6709, 0.4483, 1.188), (-0.5706, 0.5706, 1.188), (-0.4483, 0.6709, 1.188), (-0.3088, 0.7455, 1.188), (-0.1574, 0.7914, 1.188), (0.1568, 0.7882, 1.195), (3.028e-08, 0.8037, 1.195), (0.3076, 0.7425, 1.195), (0.4465, 0.6682, 1.195), (0.5683, 0.5683, 1.195), (0.6682, 0.4465, 1.195), (0.7425, 0.3076, 1.195), (0.7882, 0.1568, 1.195), (0.8037, 1.243e-07, 1.195), (0.7882, -0.1568, 1.195), (0.7425, -0.3076, 1.195), (0.6682, -0.4465, 1.195), (0.5683, -0.5683, 1.195), (0.4465, -0.6682, 1.195), (0.3076, -0.7425, 1.195), (0.1568, -0.7882, 1.195), (-2.316e-07, -0.8037, 1.195), (-0.1568, -0.7882, 1.195), (-0.3076, -0.7425, 1.195), (-0.4465, -0.6682, 1.195), (-0.5683, -0.5683, 1.195), (-0.6682, -0.4465, 1.195), (-0.7425, -0.3076, 1.195), (-0.7882, -0.1568, 1.195), (-0.8037, 8.397e-07, 1.195), (-0.7882, 0.1568, 1.195), (-0.7425, 0.3076, 1.195), (-0.6682, 0.4465, 1.195), (-0.5683, 0.5683, 1.195), (-0.4465, 0.6682, 1.195), (-0.3076, 0.7425, 1.195), (-0.1568, 0.7882, 1.195), (0.1474, 0.741, 1.204), (3.662e-08, 0.7555, 1.204), (0.2891, 0.698, 1.204), (0.4197, 0.6282, 1.204), (0.5342, 0.5342, 1.204), (0.6282, 0.4197, 1.204), (0.698, 0.2891, 1.204), (0.741, 0.1474, 1.204), (0.7555, 1.346e-07, 1.204), (0.741, -0.1474, 1.204), (0.698, -0.2891, 1.204), (0.6282, -0.4197, 1.204), (0.5342, -0.5342, 1.204), (0.4197, -0.6282, 1.204), (0.2891, -0.698, 1.204), (0.1474, -0.741, 1.204), (-2.096e-07, -0.7555, 1.204), (-0.1474, -0.741, 1.204), (-0.2891, -0.698, 1.204), (-0.4197, -0.6282, 1.204), (-0.5342, -0.5342, 1.204), (-0.6282, -0.4197, 1.204), (-0.698, -0.2891, 1.204), (-0.741, -0.1474, 1.204), (-0.7555, 8.071e-07, 1.204), (-0.741, 0.1474, 1.204), (-0.698, 0.2891, 1.204), (-0.6282, 0.4197, 1.204), (-0.5342, 0.5342, 1.204), (-0.4197, 0.6282, 1.204), (-0.2891, 0.698, 1.204), (-0.1474, 0.741, 1.204), (0.1314, 0.6608, 1.213), (4.907e-08, 0.6737, 1.213), (0.2578, 0.6224, 1.213), (0.3743, 0.5602, 1.213), (0.4764, 0.4764, 1.213), (0.5602, 0.3743, 1.213), (0.6224, 0.2578, 1.213), (0.6608, 0.1314, 1.213), (0.6737, 1.527e-07, 1.213), (0.6608, -0.1314, 1.213), (0.6224, -0.2578, 1.213), (0.5602, -0.3743, 1.213), (0.4764, -0.4764, 1.213), (0.3743, -0.5602, 1.213), (0.2578, -0.6224, 1.213), (0.1314, -0.6608, 1.213), (-1.705e-07, -0.6737, 1.213), (-0.1314, -0.6608, 1.213), (-0.2578, -0.6224, 1.213), (-0.3743, -0.5602, 1.213), (-0.4764, -0.4764, 1.213), (-0.5602, -0.3743, 1.213), (-0.6224, -0.2578, 1.213), (-0.6608, -0.1314, 1.213), (-0.6737, 7.523e-07, 1.213), (-0.6608, 0.1314, 1.213), (-0.6224, 0.2578, 1.213), (-0.5602, 0.3743, 1.213), (-0.4764, 0.4764, 1.213), (-0.3743, 0.5602, 1.213), (-0.2578, 0.6224, 1.213), (-0.1314, 0.6608, 1.213)], [], [(0, 1, 3, 2), (2, 3, 5, 4), (4, 5, 7, 6), (6, 7, 9, 8), (8, 9, 11, 10), (10, 11, 13, 12), (12, 13, 15, 14), (14, 15, 17, 16), (16, 17, 19, 18), (18, 19, 21, 20), (20, 21, 23, 22), (22, 23, 25, 24), (24, 25, 27, 26), (26, 27, 29, 28), (28, 29, 31, 30), (30, 31, 33, 32), (32, 33, 35, 34), (34, 35, 37, 36), (36, 37, 39, 38), (38, 39, 41, 40), (40, 41, 43, 42), (42, 43, 45, 44), (44, 45, 47, 46), (46, 47, 49, 48), (48, 49, 51, 50), (50, 51, 53, 52), (52, 53, 55, 54), (54, 55, 57, 56), (56, 57, 59, 58), (58, 59, 61, 60), (7, 5, 66, 67), (60, 61, 63, 62), (62, 63, 1, 0), (0, 2, 4, 6, 8, 10, 12, 14, 16, 18, 20, 22, 24, 26, 28, 30, 32, 34, 36, 38, 40, 42, 44, 46, 48, 50, 52, 54, 56, 58, 60, 62), (70, 69, 101, 102), (25, 23, 75, 76), (43, 41, 84, 85), (61, 59, 93, 94), (17, 15, 71, 72), (35, 33, 80, 81), (53, 51, 89, 90), (9, 7, 67, 68), (27, 25, 76, 77), (45, 43, 85, 86), (63, 61, 94, 95), (19, 17, 72, 73), (37, 35, 81, 82), (55, 53, 90, 91), (11, 9, 68, 69), (29, 27, 77, 78), (47, 45, 86, 87), (3, 1, 65, 64), (1, 63, 95, 65), (21, 19, 73, 74), (39, 37, 82, 83), (57, 55, 91, 92), (13, 11, 69, 70), (31, 29, 78, 79), (49, 47, 87, 88), (5, 3, 64, 66), (23, 21, 74, 75), (41, 39, 83, 84), (59, 57, 92, 93), (15, 13, 70, 71), (33, 31, 79, 80), (51, 49, 88, 89), (105, 104, 136, 137), (84, 83, 115, 116), (71, 70, 102, 103), (85, 84, 116, 117), (72, 71, 103, 104), (86, 85, 117, 118), (73, 72, 104, 105), (87, 86, 118, 119), (74, 73, 105, 106), (88, 87, 119, 120), (75, 74, 106, 107), (89, 88, 120, 121), (76, 75, 107, 108), (90, 89, 121, 122), (77, 76, 108, 109), (91, 90, 122, 123), (78, 77, 109, 110), (64, 65, 97, 96), (92, 91, 123, 124), (79, 78, 110, 111), (66, 64, 96, 98), (93, 92, 124, 125), (80, 79, 111, 112), (67, 66, 98, 99), (94, 93, 125, 126), (81, 80, 112, 113), (68, 67, 99, 100), (95, 94, 126, 127), (82, 81, 113, 114), (69, 68, 100, 101), (65, 95, 127, 97), (83, 82, 114, 115), (140, 139, 171, 172), (119, 118, 150, 151), (106, 105, 137, 138), (120, 119, 151, 152), (107, 106, 138, 139), (121, 120, 152, 153), (108, 107, 139, 140), (122, 121, 153, 154), (109, 108, 140, 141), (123, 122, 154, 155), (110, 109, 141, 142), (96, 97, 129, 128), (124, 123, 155, 156), (111, 110, 142, 143), (98, 96, 128, 130), (125, 124, 156, 157), (112, 111, 143, 144), (99, 98, 130, 131), (126, 125, 157, 158), (113, 112, 144, 145), (100, 99, 131, 132), (127, 126, 158, 159), (114, 113, 145, 146), (101, 100, 132, 133), (97, 127, 159, 129), (115, 114, 146, 147), (102, 101, 133, 134), (116, 115, 147, 148), (103, 102, 134, 135), (117, 116, 148, 149), (104, 103, 135, 136), (118, 117, 149, 150), (175, 174, 206, 207), (154, 153, 185, 186), (141, 140, 172, 173), (155, 154, 186, 187), (142, 141, 173, 174), (128, 129, 161, 160), (156, 155, 187, 188), (143, 142, 174, 175), (130, 128, 160, 162), (157, 156, 188, 189), (144, 143, 175, 176), (131, 130, 162, 163), (158, 157, 189, 190), (145, 144, 176, 177), (132, 131, 163, 164), (159, 158, 190, 191), (146, 145, 177, 178), (133, 132, 164, 165), (129, 159, 191, 161), (147, 146, 178, 179), (134, 133, 165, 166), (148, 147, 179, 180), (135, 134, 166, 167), (149, 148, 180, 181), (136, 135, 167, 168), (150, 149, 181, 182), (137, 136, 168, 169), (151, 150, 182, 183), (138, 137, 169, 170), (152, 151, 183, 184), (139, 138, 170, 171), (153, 152, 184, 185), (210, 209, 241, 242), (162, 160, 192, 194), (189, 188, 220, 221), (176, 175, 207, 208), (163, 162, 194, 195), (190, 189, 221, 222), (177, 176, 208, 209), (164, 163, 195, 196), (191, 190, 222, 223), (178, 177, 209, 210), (165, 164, 196, 197), (161, 191, 223, 193), (179, 178, 210, 211), (166, 165, 197, 198), (180, 179, 211, 212), (167, 166, 198, 199), (181, 180, 212, 213), (168, 167, 199, 200), (182, 181, 213, 214), (169, 168, 200, 201), (183, 182, 214, 215), (170, 169, 201, 202), (184, 183, 215, 216), (171, 170, 202, 203), (185, 184, 216, 217), (172, 171, 203, 204), (186, 185, 217, 218), (173, 172, 204, 205), (187, 186, 218, 219), (174, 173, 205, 206), (160, 161, 193, 192), (188, 187, 219, 220), (226, 224, 256, 258), (197, 196, 228, 229), (193, 223, 255, 225), (211, 210, 242, 243), (198, 197, 229, 230), (212, 211, 243, 244), (199, 198, 230, 231), (213, 212, 244, 245), (200, 199, 231, 232), (214, 213, 245, 246), (201, 200, 232, 233), (215, 214, 246, 247), (202, 201, 233, 234), (216, 215, 247, 248), (203, 202, 234, 235), (217, 216, 248, 249), (204, 203, 235, 236), (218, 217, 249, 250), (205, 204, 236, 237), (219, 218, 250, 251), (206, 205, 237, 238), (192, 193, 225, 224), (220, 219, 251, 252), (207, 206, 238, 239), (194, 192, 224, 226), (221, 220, 252, 253), (208, 207, 239, 240), (195, 194, 226, 227), (222, 221, 253, 254), (209, 208, 240, 241), (196, 195, 227, 228), (223, 222, 254, 255), (261, 260, 292, 293), (253, 252, 284, 285), (240, 239, 271, 272), (227, 226, 258, 259), (254, 253, 285, 286), (241, 240, 272, 273), (228, 227, 259, 260), (255, 254, 286, 287), (242, 241, 273, 274), (229, 228, 260, 261), (225, 255, 287, 257), (243, 242, 274, 275), (230, 229, 261, 262), (244, 243, 275, 276), (231, 230, 262, 263), (245, 244, 276, 277), (232, 231, 263, 264), (246, 245, 277, 278), (233, 232, 264, 265), (247, 246, 278, 279), (234, 233, 265, 266), (248, 247, 279, 280), (235, 234, 266, 267), (249, 248, 280, 281), (236, 235, 267, 268), (250, 249, 281, 282), (237, 236, 268, 269), (251, 250, 282, 283), (238, 237, 269, 270), (224, 225, 257, 256), (252, 251, 283, 284), (239, 238, 270, 271), (296, 295, 327, 328), (257, 287, 319, 289), (275, 274, 306, 307), (262, 261, 293, 294), (276, 275, 307, 308), (263, 262, 294, 295), (277, 276, 308, 309), (264, 263, 295, 296), (278, 277, 309, 310), (265, 264, 296, 297), (279, 278, 310, 311), (266, 265, 297, 298), (280, 279, 311, 312), (267, 266, 298, 299), (281, 280, 312, 313), (268, 267, 299, 300), (282, 281, 313, 314), (269, 268, 300, 301), (283, 282, 314, 315), (270, 269, 301, 302), (256, 257, 289, 288), (284, 283, 315, 316), (271, 270, 302, 303), (258, 256, 288, 290), (285, 284, 316, 317), (272, 271, 303, 304), (259, 258, 290, 291), (286, 285, 317, 318), (273, 272, 304, 305), (260, 259, 291, 292), (287, 286, 318, 319), (274, 273, 305, 306), (331, 330, 362, 363), (310, 309, 341, 342), (297, 296, 328, 329), (311, 310, 342, 343), (298, 297, 329, 330), (312, 311, 343, 344), (299, 298, 330, 331), (313, 312, 344, 345), (300, 299, 331, 332), (314, 313, 345, 346), (301, 300, 332, 333), (315, 314, 346, 347), (302, 301, 333, 334), (288, 289, 321, 320), (316, 315, 347, 348), (303, 302, 334, 335), (290, 288, 320, 322), (317, 316, 348, 349), (304, 303, 335, 336), (291, 290, 322, 323), (318, 317, 349, 350), (305, 304, 336, 337), (292, 291, 323, 324), (319, 318, 350, 351), (306, 305, 337, 338), (293, 292, 324, 325), (289, 319, 351, 321), (307, 306, 338, 339), (294, 293, 325, 326), (308, 307, 339, 340), (295, 294, 326, 327), (309, 308, 340, 341), (366, 365, 397, 398), (345, 344, 376, 377), (332, 331, 363, 364), (346, 345, 377, 378), (333, 332, 364, 365), (347, 346, 378, 379), (334, 333, 365, 366), (320, 321, 353, 352), (348, 347, 379, 380), (335, 334, 366, 367), (322, 320, 352, 354), (349, 348, 380, 381), (336, 335, 367, 368), (323, 322, 354, 355), (350, 349, 381, 382), (337, 336, 368, 369), (324, 323, 355, 356), (351, 350, 382, 383), (338, 337, 369, 370), (325, 324, 356, 357), (321, 351, 383, 353), (339, 338, 370, 371), (326, 325, 357, 358), (340, 339, 371, 372), (327, 326, 358, 359), (341, 340, 372, 373), (328, 327, 359, 360), (342, 341, 373, 374), (329, 328, 360, 361), (343, 342, 374, 375), (330, 329, 361, 362), (344, 343, 375, 376), (401, 400, 432, 433), (352, 353, 385, 384), (380, 379, 411, 412), (367, 366, 398, 399), (354, 352, 384, 386), (381, 380, 412, 413), (368, 367, 399, 400), (355, 354, 386, 387), (382, 381, 413, 414), (369, 368, 400, 401), (356, 355, 387, 388), (383, 382, 414, 415), (370, 369, 401, 402), (357, 356, 388, 389), (353, 383, 415, 385), (371, 370, 402, 403), (358, 357, 389, 390), (372, 371, 403, 404), (359, 358, 390, 391), (373, 372, 404, 405), (360, 359, 391, 392), (374, 373, 405, 406), (361, 360, 392, 393), (375, 374, 406, 407), (362, 361, 393, 394), (376, 375, 407, 408), (363, 362, 394, 395), (377, 376, 408, 409), (364, 363, 395, 396), (378, 377, 409, 410), (365, 364, 396, 397), (379, 378, 410, 411), (436, 435, 467, 468), (388, 387, 419, 420), (415, 414, 446, 447), (402, 401, 433, 434), (389, 388, 420, 421), (385, 415, 447, 417), (403, 402, 434, 435), (390, 389, 421, 422), (404, 403, 435, 436), (391, 390, 422, 423), (405, 404, 436, 437), (392, 391, 423, 424), (406, 405, 437, 438), (393, 392, 424, 425), (407, 406, 438, 439), (394, 393, 425, 426), (408, 407, 439, 440), (395, 394, 426, 427), (409, 408, 440, 441), (396, 395, 427, 428), (410, 409, 441, 442), (397, 396, 428, 429), (411, 410, 442, 443), (398, 397, 429, 430), (384, 385, 417, 416), (412, 411, 443, 444), (399, 398, 430, 431), (386, 384, 416, 418), (413, 412, 444, 445), (400, 399, 431, 432), (387, 386, 418, 419), (414, 413, 445, 446), (471, 470, 502, 503), (423, 422, 454, 455), (437, 436, 468, 469), (424, 423, 455, 456), (438, 437, 469, 470), (425, 424, 456, 457), (439, 438, 470, 471), (426, 425, 457, 458), (440, 439, 471, 472), (427, 426, 458, 459), (441, 440, 472, 473), (428, 427, 459, 460), (442, 441, 473, 474), (429, 428, 460, 461), (443, 442, 474, 475), (430, 429, 461, 462), (416, 417, 449, 448), (444, 443, 475, 476), (431, 430, 462, 463), (418, 416, 448, 450), (445, 444, 476, 477), (432, 431, 463, 464), (419, 418, 450, 451), (446, 445, 477, 478), (433, 432, 464, 465), (420, 419, 451, 452), (447, 446, 478, 479), (434, 433, 465, 466), (421, 420, 452, 453), (417, 447, 479, 449), (435, 434, 466, 467), (422, 421, 453, 454), (506, 505, 537, 538), (458, 457, 489, 490), (472, 471, 503, 504), (459, 458, 490, 491), (473, 472, 504, 505), (460, 459, 491, 492), (474, 473, 505, 506), (461, 460, 492, 493), (475, 474, 506, 507), (462, 461, 493, 494), (448, 449, 481, 480), (476, 475, 507, 508), (463, 462, 494, 495), (450, 448, 480, 482), (477, 476, 508, 509), (464, 463, 495, 496), (451, 450, 482, 483), (478, 477, 509, 510), (465, 464, 496, 497), (452, 451, 483, 484), (479, 478, 510, 511), (466, 465, 497, 498), (453, 452, 484, 485), (449, 479, 511, 481), (467, 466, 498, 499), (454, 453, 485, 486), (468, 467, 499, 500), (455, 454, 486, 487), (469, 468, 500, 501), (456, 455, 487, 488), (470, 469, 501, 502), (457, 456, 488, 489), (541, 540, 572, 573), (493, 492, 524, 525), (507, 506, 538, 539), (494, 493, 525, 526), (480, 481, 513, 512), (508, 507, 539, 540), (495, 494, 526, 527), (482, 480, 512, 514), (509, 508, 540, 541), (496, 495, 527, 528), (483, 482, 514, 515), (510, 509, 541, 542), (497, 496, 528, 529), (484, 483, 515, 516), (511, 510, 542, 543), (498, 497, 529, 530), (485, 484, 516, 517), (481, 511, 543, 513), (499, 498, 530, 531), (486, 485, 517, 518), (500, 499, 531, 532), (487, 486, 518, 519), (501, 500, 532, 533), (488, 487, 519, 520), (502, 501, 533, 534), (489, 488, 520, 521), (503, 502, 534, 535), (490, 489, 521, 522), (504, 503, 535, 536), (491, 490, 522, 523), (505, 504, 536, 537), (492, 491, 523, 524), (544, 545, 575, 574, 573, 572, 571, 570, 569, 568, 567, 566, 565, 564, 563, 562, 561, 560, 559, 558, 557, 556, 555, 554, 553, 552, 551, 550, 549, 548, 547, 546), (528, 527, 559, 560), (515, 514, 546, 547), (542, 541, 573, 574), (529, 528, 560, 561), (516, 515, 547, 548), (543, 542, 574, 575), (530, 529, 561, 562), (517, 516, 548, 549), (513, 543, 575, 545), (531, 530, 562, 563), (518, 517, 549, 550), (532, 531, 563, 564), (519, 518, 550, 551), (533, 532, 564, 565), (520, 519, 551, 552), (534, 533, 565, 566), (521, 520, 552, 553), (535, 534, 566, 567), (522, 521, 553, 554), (536, 535, 567, 568), (523, 522, 554, 555), (537, 536, 568, 569), (524, 523, 555, 556), (538, 537, 569, 570), (525, 524, 556, 557), (539, 538, 570, 571), (526, 525, 557, 558), (512, 513, 545, 544), (540, 539, 571, 572), (527, 526, 558, 559), (514, 512, 544, 546)])
me_cylinder.use_remesh_preserve_volume = False
me_cylinder.use_remesh_preserve_attributes = False
me_cylinder.use_mirror_vertex_groups = False
me_cylinder.update()

# ---- curves / text
cu_nurbspath_003 = bpy.data.curves.new('NurbsPath.003', 'CURVE')
cu_nurbspath_003.dimensions = '3D'
_sp = cu_nurbspath_003.splines.new('NURBS'); _sp.points.add(4)
_sp.points.foreach_set('co', [-2.0, 0.0, 0.0, 1.0, -1.0, 0.0, 0.0, 1.0, 0.0, 0.0, 0.0, 1.0, 1.0, 0.0, 0.0, 1.0, 2.0, 0.0, 0.0, 1.0])
_sp.order_u = 5
_sp.order_v = 0
_sp.use_endpoint_u = True
cu_nurbspath_003.use_path = True
cu_nurbspath_003.use_path_clamp = True
cu_nurbspath_003.bevel_resolution = 0
cu_nurbspath_003.fill_mode = 'HALF'

# ---- objects
ob_chain_path = bpy.data.objects.new('chain_path', cu_nurbspath_003)
ob_chain_rotate_empty = bpy.data.objects.new('chain_rotate_empty', None)
ob_chain = bpy.data.objects.new('chain', me_torus_002)
ob_pillar_ear = bpy.data.objects.new('pillar_ear', me_torus_001)
ob_pillar_ear_001 = bpy.data.objects.new('pillar_ear.001', me_torus)
ob_pillar = bpy.data.objects.new('pillar', me_cylinder)

# ---- transforms, parenting, visibility, modifiers, constraints
ob_chain_path.location = (-2.0, 0.0, 0.0)
ob_chain_path.rotation_euler = (0.0, -0.0, 3.142)
ob_chain_path.lineart.crease_threshold = 0.0
ob_chain_rotate_empty.location = (0.0, 0.0, 0.0)
ob_chain_rotate_empty.rotation_euler = (0.0, 1.571, 1.571)
ob_chain_rotate_empty.scale = (0.2, 0.2, 0.2)
ob_chain_rotate_empty.empty_image_offset = (0.0, 0.0)
ob_chain_rotate_empty.lineart.crease_threshold = 0.0
ob_chain.location = (0.0, 0.0, 0.0)
ob_chain.rotation_euler = (0.0, -0.0, 1.571)
ob_chain.scale = (0.2, 0.2, 0.2)
ob_chain.lineart.crease_threshold = 0.0
_m = ob_chain.modifiers.new('Array', 'ARRAY')
_m.constant_offset_displace = (0.0, 0.0, 0.0)
_m.relative_offset_displace = (0.0, 0.65, 0.0)
_m.use_object_offset = True
_m.offset_object = ob_chain_rotate_empty
_m = ob_chain.modifiers.new('Curve', 'CURVE')
_m.object = ob_chain_path
ob_pillar_ear.location = (-1.367, 0.000118, 10.07)
ob_pillar_ear.rotation_euler = (1.571, 0.2618, 3.142)
ob_pillar_ear.scale = (0.25, 0.25, 0.25)
ob_pillar_ear.hide_viewport = True
ob_pillar_ear.lineart.crease_threshold = 0.0
ob_pillar_ear_001.location = (1.367, 0.000118, 10.07)
ob_pillar_ear_001.rotation_euler = (1.571, 0.2618, 0.0)
ob_pillar_ear_001.scale = (0.25, 0.25, 0.25)
ob_pillar_ear_001.hide_viewport = True
ob_pillar_ear_001.lineart.crease_threshold = 0.0
ob_pillar.location = (0.0, 0.0, 5.0)
ob_pillar.scale = (1.0, 1.0, 5.0)
ob_pillar.hide_viewport = True
ob_pillar.lineart.crease_threshold = 0.0

# ---- collection membership
col_collection_1.objects.link(ob_chain_path)
col_collection_1.objects.link(ob_chain_rotate_empty)
col_collection_1.objects.link(ob_chain)
col_collection_1.objects.link(ob_pillar_ear)
col_collection_1.objects.link(ob_pillar_ear_001)
col_collection_1.objects.link(ob_pillar)

# ---- scene / render settings (as saved in the file)
scene.frame_start = 1; scene.frame_end = 250; scene.frame_set(1)
scene.render.engine = 'CYCLES'
scene.render.resolution_percentage = 50
scene.render.dither_intensity = 0.0
scene.cycles.use_denoising = False
scene.cycles.samples = 128
scene.cycles.sampling_pattern = 'TABULATED_SOBOL'
scene.cycles.use_adaptive_sampling = False
scene.cycles.use_light_tree = False
scene.cycles.blur_glossy = 0.0
scene.cycles.sample_clamp_indirect = 0.0
scene.view_settings.view_transform = 'Standard'
bpy.context.view_layer.update()

# ---- added for rendering (the .blend has no active camera and no usable light): camera, sun
cam_auto = bpy.data.cameras.new('AutoCamera')
cam_auto.lens = 50.0
cam_auto.sensor_width = 36.0
cam_auto.clip_end = 1000.0
ob_auto_camera = bpy.data.objects.new('AutoCamera', cam_auto)
scene.collection.objects.link(ob_auto_camera)
ob_auto_camera.location = (6.33228, -9.10474, 6.17637)
ob_auto_camera.rotation_euler = (1.09748, -7.21219e-08, 0.694738)
scene.camera = ob_auto_camera
light_auto_sun = bpy.data.lights.new('AutoSun', 'SUN')
light_auto_sun.energy = 3.0
light_auto_sun.angle = 0.0523599
ob_auto_sun = bpy.data.objects.new('AutoSun', light_auto_sun)
scene.collection.objects.link(ob_auto_sun)
ob_auto_sun.rotation_euler = (0.872665, 0.174533, 0.523599)
bpy.context.view_layer.update()
